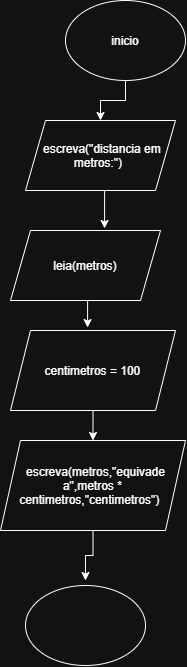

The diagram above was exported from draw.io. Its source (the exported page's mxGraphModel, read from the mxfile embedded in the PNG):
<mxGraphModel dx="1414" dy="777" grid="1" gridSize="10" guides="1" tooltips="1" connect="1" arrows="1" fold="1" page="1" pageScale="1" pageWidth="827" pageHeight="1169" math="0" shadow="0">
  <root>
    <mxCell id="0" />
    <mxCell id="1" parent="0" />
    <mxCell id="ySz9qGRVwJFUC27dSgoI-6" edge="1" parent="1" source="ySz9qGRVwJFUC27dSgoI-1" style="edgeStyle=orthogonalEdgeStyle;rounded=0;orthogonalLoop=1;jettySize=auto;html=1;exitX=0.5;exitY=1;exitDx=0;exitDy=0;" target="ySz9qGRVwJFUC27dSgoI-2">
      <mxGeometry relative="1" as="geometry" />
    </mxCell>
    <mxCell id="ySz9qGRVwJFUC27dSgoI-1" parent="1" style="ellipse;whiteSpace=wrap;html=1;shapeInside=1;" value="inicio" vertex="1">
      <mxGeometry height="80" width="120" x="350" as="geometry" />
    </mxCell>
    <mxCell id="ySz9qGRVwJFUC27dSgoI-2" parent="1" style="shape=parallelogram;perimeter=parallelogramPerimeter;whiteSpace=wrap;html=1;shapeInside=1;fixedSize=1;" value="escreva(&quot;distancia em metros:&quot;)" vertex="1">
      <mxGeometry height="70" width="150" x="310" y="120" as="geometry" />
    </mxCell>
    <mxCell id="ySz9qGRVwJFUC27dSgoI-3" parent="1" style="shape=parallelogram;perimeter=parallelogramPerimeter;whiteSpace=wrap;html=1;shapeInside=1;fixedSize=1;" value="leia(metros)" vertex="1">
      <mxGeometry height="70" width="150" x="295" y="230" as="geometry" />
    </mxCell>
    <mxCell id="ySz9qGRVwJFUC27dSgoI-9" edge="1" parent="1" source="ySz9qGRVwJFUC27dSgoI-4" style="edgeStyle=orthogonalEdgeStyle;rounded=0;orthogonalLoop=1;jettySize=auto;html=1;exitX=0.5;exitY=1;exitDx=0;exitDy=0;entryX=0.5;entryY=0;entryDx=0;entryDy=0;" target="ySz9qGRVwJFUC27dSgoI-5">
      <mxGeometry relative="1" as="geometry" />
    </mxCell>
    <mxCell id="ySz9qGRVwJFUC27dSgoI-4" parent="1" style="shape=parallelogram;perimeter=parallelogramPerimeter;whiteSpace=wrap;html=1;shapeInside=1;fixedSize=1;" value="centimetros = 100" vertex="1">
      <mxGeometry height="80" width="165" x="295" y="330" as="geometry" />
    </mxCell>
    <mxCell id="ySz9qGRVwJFUC27dSgoI-11" edge="1" parent="1" source="ySz9qGRVwJFUC27dSgoI-5" style="edgeStyle=orthogonalEdgeStyle;rounded=0;orthogonalLoop=1;jettySize=auto;html=1;exitX=0.5;exitY=1;exitDx=0;exitDy=0;">
      <mxGeometry relative="1" as="geometry">
        <mxPoint x="370" y="580" as="targetPoint" />
      </mxGeometry>
    </mxCell>
    <mxCell id="ySz9qGRVwJFUC27dSgoI-5" parent="1" style="shape=parallelogram;perimeter=parallelogramPerimeter;whiteSpace=wrap;html=1;shapeInside=1;fixedSize=1;" value="escreva(metros,&quot;equivade a&quot;,metros * centimetros,&quot;centimetros&quot;)" vertex="1">
      <mxGeometry height="90" width="185" x="285" y="440" as="geometry" />
    </mxCell>
    <mxCell id="ySz9qGRVwJFUC27dSgoI-7" edge="1" parent="1" source="ySz9qGRVwJFUC27dSgoI-2" style="edgeStyle=orthogonalEdgeStyle;rounded=0;orthogonalLoop=1;jettySize=auto;html=1;exitX=0.5;exitY=1;exitDx=0;exitDy=0;entryX=0.627;entryY=-0.029;entryDx=0;entryDy=0;entryPerimeter=0;" target="ySz9qGRVwJFUC27dSgoI-3">
      <mxGeometry relative="1" as="geometry" />
    </mxCell>
    <mxCell id="ySz9qGRVwJFUC27dSgoI-8" edge="1" parent="1" source="ySz9qGRVwJFUC27dSgoI-3" style="edgeStyle=orthogonalEdgeStyle;rounded=0;orthogonalLoop=1;jettySize=auto;html=1;exitX=0.5;exitY=1;exitDx=0;exitDy=0;entryX=0.467;entryY=-0.037;entryDx=0;entryDy=0;entryPerimeter=0;" target="ySz9qGRVwJFUC27dSgoI-4">
      <mxGeometry relative="1" as="geometry" />
    </mxCell>
    <mxCell id="ySz9qGRVwJFUC27dSgoI-10" parent="1" style="ellipse;whiteSpace=wrap;html=1;shapeInside=1;" value="" vertex="1">
      <mxGeometry height="80" width="120" x="310" y="585" as="geometry" />
    </mxCell>
  </root>
</mxGraphModel>